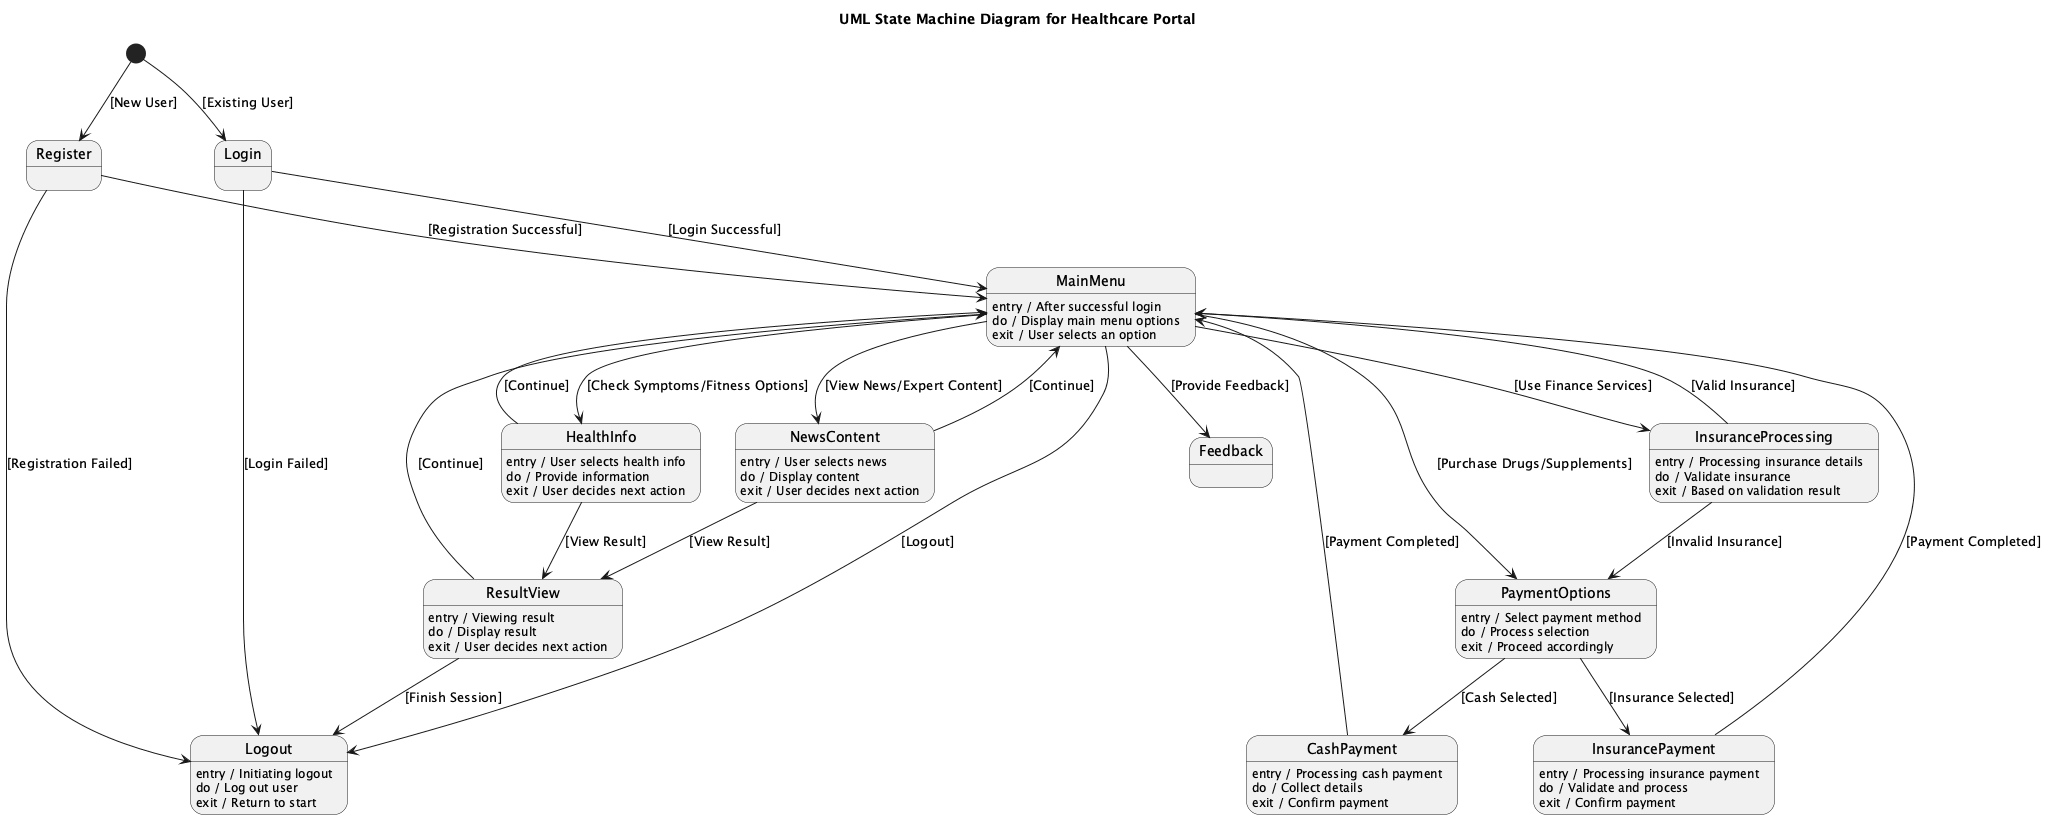

The diagram above was rendered by PlantUML. Its source (embedded in the PNG):
@startuml
title UML State Machine Diagram for Healthcare Portal

[*] --> Register : [New User]
Register --> MainMenu : [Registration Successful]
Register --> Logout : [Registration Failed]

[*] --> Login : [Existing User]
Login --> MainMenu : [Login Successful]
Login --> Logout : [Login Failed]

state "MainMenu" as MainMenu {
  MainMenu : entry / After successful login
  MainMenu : do / Display main menu options
  MainMenu : exit / User selects an option
}

MainMenu --> NewsContent : [View News/Expert Content]
MainMenu --> HealthInfo : [Check Symptoms/Fitness Options]
MainMenu --> InsuranceProcessing : [Use Finance Services]
MainMenu --> PaymentOptions : [Purchase Drugs/Supplements]
MainMenu --> Logout : [Logout]

state "NewsContent" as NewsContent {
  NewsContent : entry / User selects news
  NewsContent : do / Display content
  NewsContent : exit / User decides next action
}

NewsContent --> MainMenu : [Continue]
NewsContent --> ResultView : [View Result]

state "HealthInfo" as HealthInfo {
  HealthInfo : entry / User selects health info
  HealthInfo : do / Provide information
  HealthInfo : exit / User decides next action
}

HealthInfo --> MainMenu : [Continue]
HealthInfo --> ResultView : [View Result]

state "InsuranceProcessing" as InsuranceProcessing {
  InsuranceProcessing : entry / Processing insurance details
  InsuranceProcessing : do / Validate insurance
  InsuranceProcessing : exit / Based on validation result
}

InsuranceProcessing --> MainMenu : [Valid Insurance]
InsuranceProcessing --> PaymentOptions : [Invalid Insurance]

state "PaymentOptions" as PaymentOptions {
  PaymentOptions : entry / Select payment method
  PaymentOptions : do / Process selection
  PaymentOptions : exit / Proceed accordingly
}

PaymentOptions --> CashPayment : [Cash Selected]
PaymentOptions --> InsurancePayment : [Insurance Selected]

state "CashPayment" as CashPayment {
  CashPayment : entry / Processing cash payment
  CashPayment : do / Collect details
  CashPayment : exit / Confirm payment
}

CashPayment --> MainMenu : [Payment Completed]

state "InsurancePayment" as InsurancePayment {
  InsurancePayment : entry / Processing insurance payment
  InsurancePayment : do / Validate and process
  InsurancePayment : exit / Confirm payment
}

InsurancePayment --> MainMenu : [Payment Completed]

state "ResultView" as ResultView {
  ResultView : entry / Viewing result
  ResultView : do / Display result
  ResultView : exit / User decides next action
}

ResultView --> MainMenu : [Continue]
ResultView --> Logout : [Finish Session]

state "Logout" as Logout {
  Logout : entry / Initiating logout
  Logout : do / Log out user
  Logout : exit / Return to start
}

MainMenu --> Feedback : [Provide Feedback]
@enduml